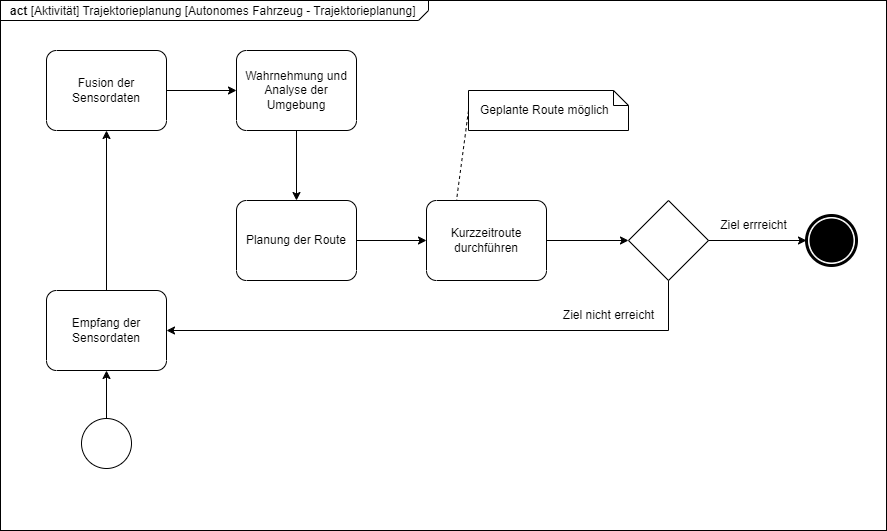

The diagram above was exported from draw.io. Its source (the exported page's mxGraphModel, read from the mxfile embedded in the PNG):
<mxGraphModel dx="1290" dy="621" grid="1" gridSize="10" guides="1" tooltips="1" connect="1" arrows="1" fold="1" page="1" pageScale="1" pageWidth="827" pageHeight="1169" math="0" shadow="0">
  <root>
    <mxCell id="0" />
    <mxCell id="1" parent="0" />
    <mxCell id="tetpJy2Lt4M8KuXS8SpM-4" value="&lt;p style=&quot;margin:0px;margin-top:4px;margin-left:10px;text-align:left;&quot;&gt;&lt;b&gt;act&lt;/b&gt;   [Aktivität] Trajektorieplanung [Autonomes Fahrzeug - Trajektorieplanung]&lt;/p&gt;" style="html=1;shape=mxgraph.sysml.package;align=left;spacingLeft=5;verticalAlign=top;spacingTop=-3;labelX=428.6;html=1;overflow=fill;" parent="1" vertex="1">
      <mxGeometry x="164" y="70" width="886" height="530" as="geometry" />
    </mxCell>
    <mxCell id="WoYhFYyGGw2v94fdUYJs-2" value="" style="points=[[0.145,0.145,0],[0.5,0,0],[0.855,0.145,0],[1,0.5,0],[0.855,0.855,0],[0.5,1,0],[0.145,0.855,0],[0,0.5,0]];shape=mxgraph.bpmn.event;html=1;verticalLabelPosition=bottom;labelBackgroundColor=#ffffff;verticalAlign=top;align=center;perimeter=ellipsePerimeter;outlineConnect=0;aspect=fixed;outline=standard;symbol=general;" parent="1" vertex="1">
      <mxGeometry x="245" y="488" width="50" height="50" as="geometry" />
    </mxCell>
    <mxCell id="WoYhFYyGGw2v94fdUYJs-3" value="Wahrnehmung und Analyse der Umgebung" style="points=[[0.25,0,0],[0.5,0,0],[0.75,0,0],[1,0.25,0],[1,0.5,0],[1,0.75,0],[0.75,1,0],[0.5,1,0],[0.25,1,0],[0,0.75,0],[0,0.5,0],[0,0.25,0]];shape=mxgraph.bpmn.task;whiteSpace=wrap;rectStyle=rounded;size=10;html=1;container=1;expand=0;collapsible=0;taskMarker=abstract;" parent="1" vertex="1">
      <mxGeometry x="400" y="120" width="120" height="80" as="geometry" />
    </mxCell>
    <mxCell id="WoYhFYyGGw2v94fdUYJs-5" value="Planung der Route" style="points=[[0.25,0,0],[0.5,0,0],[0.75,0,0],[1,0.25,0],[1,0.5,0],[1,0.75,0],[0.75,1,0],[0.5,1,0],[0.25,1,0],[0,0.75,0],[0,0.5,0],[0,0.25,0]];shape=mxgraph.bpmn.task;whiteSpace=wrap;rectStyle=rounded;size=10;html=1;container=1;expand=0;collapsible=0;taskMarker=abstract;" parent="1" vertex="1">
      <mxGeometry x="400" y="270" width="120" height="80" as="geometry" />
    </mxCell>
    <mxCell id="tetpJy2Lt4M8KuXS8SpM-9" style="edgeStyle=orthogonalEdgeStyle;rounded=0;orthogonalLoop=1;jettySize=auto;html=1;entryX=0;entryY=0.5;entryDx=0;entryDy=0;" parent="1" source="WoYhFYyGGw2v94fdUYJs-13" target="WoYhFYyGGw2v94fdUYJs-29" edge="1">
      <mxGeometry relative="1" as="geometry" />
    </mxCell>
    <mxCell id="WoYhFYyGGw2v94fdUYJs-13" value="Kurzzeitroute durchführen" style="points=[[0.25,0,0],[0.5,0,0],[0.75,0,0],[1,0.25,0],[1,0.5,0],[1,0.75,0],[0.75,1,0],[0.5,1,0],[0.25,1,0],[0,0.75,0],[0,0.5,0],[0,0.25,0]];shape=mxgraph.bpmn.task;whiteSpace=wrap;rectStyle=rounded;size=10;html=1;container=1;expand=0;collapsible=0;taskMarker=abstract;" parent="1" vertex="1">
      <mxGeometry x="590" y="270" width="120" height="80" as="geometry" />
    </mxCell>
    <mxCell id="WoYhFYyGGw2v94fdUYJs-20" value="Fusion der Sensordaten" style="points=[[0.25,0,0],[0.5,0,0],[0.75,0,0],[1,0.25,0],[1,0.5,0],[1,0.75,0],[0.75,1,0],[0.5,1,0],[0.25,1,0],[0,0.75,0],[0,0.5,0],[0,0.25,0]];shape=mxgraph.bpmn.task;whiteSpace=wrap;rectStyle=rounded;size=10;html=1;container=1;expand=0;collapsible=0;taskMarker=abstract;" parent="1" vertex="1">
      <mxGeometry x="210" y="120" width="120" height="80" as="geometry" />
    </mxCell>
    <mxCell id="WoYhFYyGGw2v94fdUYJs-29" value="" style="rhombus;whiteSpace=wrap;html=1;" parent="1" vertex="1">
      <mxGeometry x="792" y="270" width="80" height="80" as="geometry" />
    </mxCell>
    <mxCell id="WoYhFYyGGw2v94fdUYJs-32" value="" style="points=[[0.145,0.145,0],[0.5,0,0],[0.855,0.145,0],[1,0.5,0],[0.855,0.855,0],[0.5,1,0],[0.145,0.855,0],[0,0.5,0]];shape=mxgraph.bpmn.event;html=1;verticalLabelPosition=bottom;labelBackgroundColor=#ffffff;verticalAlign=top;align=center;perimeter=ellipsePerimeter;outlineConnect=0;aspect=fixed;outline=end;symbol=terminate;" parent="1" vertex="1">
      <mxGeometry x="970" y="285" width="50" height="50" as="geometry" />
    </mxCell>
    <mxCell id="WoYhFYyGGw2v94fdUYJs-33" style="edgeStyle=orthogonalEdgeStyle;rounded=0;orthogonalLoop=1;jettySize=auto;html=1;exitX=1;exitY=0.5;exitDx=0;exitDy=0;entryX=0;entryY=0.5;entryDx=0;entryDy=0;entryPerimeter=0;" parent="1" source="WoYhFYyGGw2v94fdUYJs-29" target="WoYhFYyGGw2v94fdUYJs-32" edge="1">
      <mxGeometry relative="1" as="geometry" />
    </mxCell>
    <mxCell id="WoYhFYyGGw2v94fdUYJs-34" value="Ziel errreicht" style="text;html=1;align=center;verticalAlign=middle;resizable=0;points=[];autosize=1;strokeColor=none;fillColor=none;" parent="1" vertex="1">
      <mxGeometry x="872" y="280" width="90" height="30" as="geometry" />
    </mxCell>
    <mxCell id="WoYhFYyGGw2v94fdUYJs-37" value="Empfang der Sensordaten" style="points=[[0.25,0,0],[0.5,0,0],[0.75,0,0],[1,0.25,0],[1,0.5,0],[1,0.75,0],[0.75,1,0],[0.5,1,0],[0.25,1,0],[0,0.75,0],[0,0.5,0],[0,0.25,0]];shape=mxgraph.bpmn.task;whiteSpace=wrap;rectStyle=rounded;size=10;html=1;container=1;expand=0;collapsible=0;taskMarker=abstract;" parent="1" vertex="1">
      <mxGeometry x="210" y="360" width="120" height="80" as="geometry" />
    </mxCell>
    <mxCell id="WoYhFYyGGw2v94fdUYJs-39" style="edgeStyle=orthogonalEdgeStyle;rounded=0;orthogonalLoop=1;jettySize=auto;html=1;exitX=0.5;exitY=0;exitDx=0;exitDy=0;exitPerimeter=0;entryX=0.5;entryY=1;entryDx=0;entryDy=0;entryPerimeter=0;" parent="1" source="WoYhFYyGGw2v94fdUYJs-2" target="WoYhFYyGGw2v94fdUYJs-37" edge="1">
      <mxGeometry relative="1" as="geometry" />
    </mxCell>
    <mxCell id="WoYhFYyGGw2v94fdUYJs-41" style="edgeStyle=orthogonalEdgeStyle;rounded=0;orthogonalLoop=1;jettySize=auto;html=1;exitX=1;exitY=0.5;exitDx=0;exitDy=0;exitPerimeter=0;entryX=0;entryY=0.5;entryDx=0;entryDy=0;entryPerimeter=0;" parent="1" source="WoYhFYyGGw2v94fdUYJs-20" target="WoYhFYyGGw2v94fdUYJs-3" edge="1">
      <mxGeometry relative="1" as="geometry" />
    </mxCell>
    <mxCell id="WoYhFYyGGw2v94fdUYJs-40" style="edgeStyle=orthogonalEdgeStyle;rounded=0;orthogonalLoop=1;jettySize=auto;html=1;exitX=0.5;exitY=0;exitDx=0;exitDy=0;exitPerimeter=0;entryX=0.5;entryY=1;entryDx=0;entryDy=0;entryPerimeter=0;" parent="1" source="WoYhFYyGGw2v94fdUYJs-37" target="WoYhFYyGGw2v94fdUYJs-20" edge="1">
      <mxGeometry relative="1" as="geometry" />
    </mxCell>
    <mxCell id="WoYhFYyGGw2v94fdUYJs-42" style="edgeStyle=orthogonalEdgeStyle;rounded=0;orthogonalLoop=1;jettySize=auto;html=1;exitX=0.5;exitY=1;exitDx=0;exitDy=0;exitPerimeter=0;entryX=0.5;entryY=0;entryDx=0;entryDy=0;entryPerimeter=0;" parent="1" source="WoYhFYyGGw2v94fdUYJs-3" target="WoYhFYyGGw2v94fdUYJs-5" edge="1">
      <mxGeometry relative="1" as="geometry" />
    </mxCell>
    <mxCell id="WoYhFYyGGw2v94fdUYJs-46" value="Ziel nicht erreicht" style="text;html=1;align=center;verticalAlign=middle;resizable=0;points=[];autosize=1;strokeColor=none;fillColor=none;" parent="1" vertex="1">
      <mxGeometry x="717" y="370" width="110" height="30" as="geometry" />
    </mxCell>
    <mxCell id="W3pPLL17Tat-Ig3YUmO4-1" value="Geplante Route möglich" style="shape=note;size=15;align=left;spacingLeft=10;html=1;whiteSpace=wrap;" parent="1" vertex="1">
      <mxGeometry x="632" y="160" width="160" height="40" as="geometry" />
    </mxCell>
    <mxCell id="W3pPLL17Tat-Ig3YUmO4-3" value="" style="edgeStyle=none;endArrow=none;exitX=0;exitY=0.5;dashed=1;html=1;rounded=0;entryX=0.25;entryY=0;entryDx=0;entryDy=0;entryPerimeter=0;exitDx=0;exitDy=0;exitPerimeter=0;" parent="1" source="W3pPLL17Tat-Ig3YUmO4-1" target="WoYhFYyGGw2v94fdUYJs-13" edge="1">
      <mxGeometry x="1" relative="1" as="geometry">
        <mxPoint x="940" y="110" as="targetPoint" />
      </mxGeometry>
    </mxCell>
    <mxCell id="tetpJy2Lt4M8KuXS8SpM-1" style="edgeStyle=orthogonalEdgeStyle;rounded=0;orthogonalLoop=1;jettySize=auto;html=1;exitX=0.5;exitY=1;exitDx=0;exitDy=0;entryX=1;entryY=0.5;entryDx=0;entryDy=0;entryPerimeter=0;" parent="1" source="WoYhFYyGGw2v94fdUYJs-29" target="WoYhFYyGGw2v94fdUYJs-37" edge="1">
      <mxGeometry relative="1" as="geometry">
        <Array as="points">
          <mxPoint x="832" y="400" />
        </Array>
      </mxGeometry>
    </mxCell>
    <mxCell id="tetpJy2Lt4M8KuXS8SpM-6" style="edgeStyle=orthogonalEdgeStyle;rounded=0;orthogonalLoop=1;jettySize=auto;html=1;entryX=0;entryY=0.5;entryDx=0;entryDy=0;entryPerimeter=0;" parent="1" source="WoYhFYyGGw2v94fdUYJs-5" target="WoYhFYyGGw2v94fdUYJs-13" edge="1">
      <mxGeometry relative="1" as="geometry" />
    </mxCell>
  </root>
</mxGraphModel>